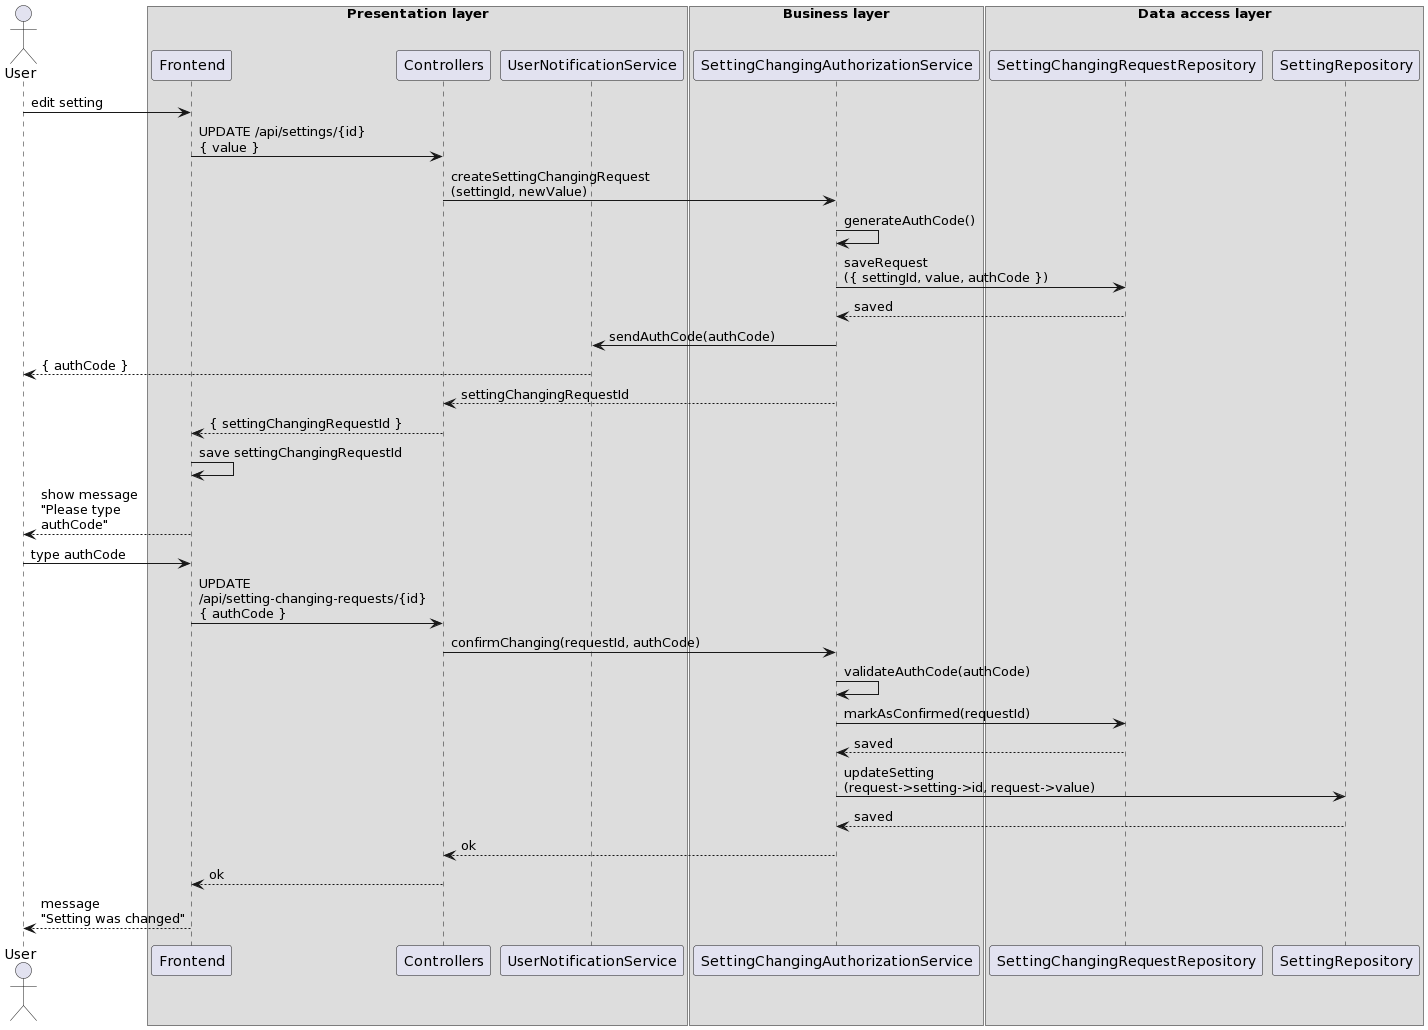

The diagram above was rendered by PlantUML. Its source (embedded in the PNG):
@startuml
actor User

box "Presentation layer"
    participant Frontend
    participant Controllers
    participant UserNotificationService
endbox

box "Business layer"
    participant SettingChangingAuthorizationService
endbox

box "Data access layer"
    participant SettingChangingRequestRepository
    participant SettingRepository
endbox

User -> Frontend : edit setting
Frontend -> Controllers: UPDATE /api/settings/{id}\n{ value }

Controllers -> SettingChangingAuthorizationService : createSettingChangingRequest\n(settingId, newValue)
SettingChangingAuthorizationService -> SettingChangingAuthorizationService : generateAuthCode()
SettingChangingAuthorizationService -> SettingChangingRequestRepository : saveRequest\n({ settingId, value, authCode })
SettingChangingRequestRepository --> SettingChangingAuthorizationService  : saved
SettingChangingAuthorizationService  -> UserNotificationService : sendAuthCode(authCode) 
UserNotificationService --> User : { authCode }

SettingChangingAuthorizationService --> Controllers : settingChangingRequestId
Controllers --> Frontend : { settingChangingRequestId }
Frontend -> Frontend : save settingChangingRequestId 

Frontend --> User : show message\n"Please type\nauthCode"
User -> Frontend : type authCode
Frontend -> Controllers: UPDATE\n/api/setting-changing-requests/{id}\n{ authCode }
Controllers-> SettingChangingAuthorizationService : confirmChanging(requestId, authCode)
SettingChangingAuthorizationService -> SettingChangingAuthorizationService : validateAuthCode(authCode)
SettingChangingAuthorizationService -> SettingChangingRequestRepository : markAsConfirmed(requestId)
SettingChangingRequestRepository --> SettingChangingAuthorizationService : saved
SettingChangingAuthorizationService -> SettingRepository : updateSetting\n(request->setting->id, request->value)
SettingRepository --> SettingChangingAuthorizationService : saved
SettingChangingAuthorizationService --> Controllers : ok
Controllers --> Frontend : ok
Frontend --> User : message\n"Setting was changed"
@enduml